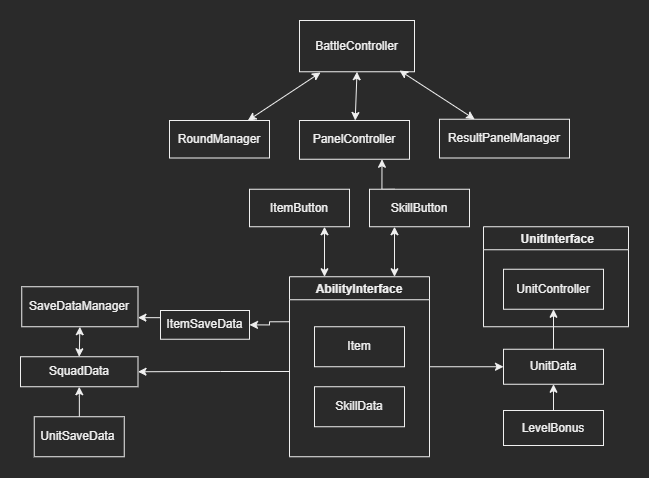

The diagram above was exported from draw.io. Its source (the exported page's mxGraphModel, read from the mxfile embedded in the PNG):
<mxGraphModel dx="916" dy="1109" grid="1" gridSize="10" guides="1" tooltips="1" connect="1" arrows="1" fold="1" page="1" pageScale="1" pageWidth="827" pageHeight="1169" math="0" shadow="0">
  <root>
    <mxCell id="0" />
    <mxCell id="1" parent="0" />
    <mxCell id="BgItM-AWykZ6VHdIZ41V-3" value="" style="edgeStyle=orthogonalEdgeStyle;rounded=0;orthogonalLoop=1;jettySize=auto;html=1;" parent="1" source="BgItM-AWykZ6VHdIZ41V-1" target="BgItM-AWykZ6VHdIZ41V-2" edge="1">
      <mxGeometry relative="1" as="geometry" />
    </mxCell>
    <mxCell id="BgItM-AWykZ6VHdIZ41V-1" value="UnitSaveData&amp;nbsp;" style="rounded=0;whiteSpace=wrap;html=1;" parent="1" vertex="1">
      <mxGeometry x="73.75" y="946.25" width="90" height="40" as="geometry" />
    </mxCell>
    <mxCell id="BgItM-AWykZ6VHdIZ41V-2" value="SquadData" style="whiteSpace=wrap;html=1;rounded=0;" parent="1" vertex="1">
      <mxGeometry x="60" y="886.25" width="117.5" height="30" as="geometry" />
    </mxCell>
    <mxCell id="BgItM-AWykZ6VHdIZ41V-4" value="&amp;nbsp;SaveDataManager&amp;nbsp;" style="whiteSpace=wrap;html=1;rounded=0;" parent="1" vertex="1">
      <mxGeometry x="61.25" y="816.25" width="116.25" height="40" as="geometry" />
    </mxCell>
    <mxCell id="BgItM-AWykZ6VHdIZ41V-23" style="edgeStyle=orthogonalEdgeStyle;rounded=0;orthogonalLoop=1;jettySize=auto;html=1;exitX=1;exitY=0.5;exitDx=0;exitDy=0;" parent="1" source="BgItM-AWykZ6VHdIZ41V-15" target="BgItM-AWykZ6VHdIZ41V-19" edge="1">
      <mxGeometry relative="1" as="geometry" />
    </mxCell>
    <mxCell id="BgItM-AWykZ6VHdIZ41V-24" value="" style="edgeStyle=orthogonalEdgeStyle;rounded=0;orthogonalLoop=1;jettySize=auto;html=1;entryX=1;entryY=0.5;entryDx=0;entryDy=0;" parent="1" source="BgItM-AWykZ6VHdIZ41V-15" target="BgItM-AWykZ6VHdIZ41V-2" edge="1">
      <mxGeometry relative="1" as="geometry">
        <mxPoint x="289" y="858.75" as="targetPoint" />
        <Array as="points">
          <mxPoint x="260" y="901" />
          <mxPoint x="260" y="901" />
        </Array>
      </mxGeometry>
    </mxCell>
    <mxCell id="Me9T0Py_EtIJWtT8RkSq-11" style="edgeStyle=orthogonalEdgeStyle;rounded=0;orthogonalLoop=1;jettySize=auto;html=1;exitX=0;exitY=0.25;exitDx=0;exitDy=0;entryX=1;entryY=0.5;entryDx=0;entryDy=0;" edge="1" parent="1" source="BgItM-AWykZ6VHdIZ41V-15" target="Me9T0Py_EtIJWtT8RkSq-9">
      <mxGeometry relative="1" as="geometry" />
    </mxCell>
    <mxCell id="BgItM-AWykZ6VHdIZ41V-15" value="AbilityInterface" style="swimlane;gradientColor=none;gradientDirection=north;" parent="1" vertex="1">
      <mxGeometry x="329" y="806.25" width="140" height="180" as="geometry" />
    </mxCell>
    <mxCell id="BgItM-AWykZ6VHdIZ41V-8" value="Item" style="rounded=0;whiteSpace=wrap;html=1;gradientColor=none;gradientDirection=north;" parent="BgItM-AWykZ6VHdIZ41V-15" vertex="1">
      <mxGeometry x="25" y="50" width="90" height="40" as="geometry" />
    </mxCell>
    <mxCell id="BgItM-AWykZ6VHdIZ41V-9" value="SkillData" style="whiteSpace=wrap;html=1;" parent="BgItM-AWykZ6VHdIZ41V-15" vertex="1">
      <mxGeometry x="25" y="110" width="90" height="40" as="geometry" />
    </mxCell>
    <mxCell id="BgItM-AWykZ6VHdIZ41V-22" value="" style="edgeStyle=orthogonalEdgeStyle;rounded=0;orthogonalLoop=1;jettySize=auto;html=1;" parent="1" source="BgItM-AWykZ6VHdIZ41V-19" target="BgItM-AWykZ6VHdIZ41V-18" edge="1">
      <mxGeometry relative="1" as="geometry" />
    </mxCell>
    <mxCell id="BgItM-AWykZ6VHdIZ41V-19" value="UnitData" style="rounded=0;whiteSpace=wrap;html=1;gradientColor=none;gradientDirection=north;" parent="1" vertex="1">
      <mxGeometry x="543" y="878.75" width="100" height="35" as="geometry" />
    </mxCell>
    <mxCell id="BgItM-AWykZ6VHdIZ41V-25" value="ItemButton" style="rounded=0;whiteSpace=wrap;html=1;gradientColor=none;gradientDirection=north;" parent="1" vertex="1">
      <mxGeometry x="289" y="718.75" width="100" height="37.5" as="geometry" />
    </mxCell>
    <mxCell id="BgItM-AWykZ6VHdIZ41V-28" value=" UnitInterface" style="swimlane;gradientColor=none;gradientDirection=north;" parent="1" vertex="1">
      <mxGeometry x="523" y="756.25" width="145" height="100" as="geometry" />
    </mxCell>
    <mxCell id="BgItM-AWykZ6VHdIZ41V-18" value="UnitController" style="rounded=0;whiteSpace=wrap;html=1;gradientColor=none;gradientDirection=north;" parent="BgItM-AWykZ6VHdIZ41V-28" vertex="1">
      <mxGeometry x="20" y="42.5" width="100" height="40" as="geometry" />
    </mxCell>
    <mxCell id="BgItM-AWykZ6VHdIZ41V-34" style="edgeStyle=orthogonalEdgeStyle;rounded=0;orthogonalLoop=1;jettySize=auto;html=1;exitX=0.25;exitY=0;exitDx=0;exitDy=0;entryX=0.75;entryY=1;entryDx=0;entryDy=0;" parent="1" source="BgItM-AWykZ6VHdIZ41V-30" target="BgItM-AWykZ6VHdIZ41V-31" edge="1">
      <mxGeometry relative="1" as="geometry" />
    </mxCell>
    <mxCell id="BgItM-AWykZ6VHdIZ41V-30" value="SkillButton" style="rounded=0;whiteSpace=wrap;html=1;gradientColor=none;gradientDirection=north;" parent="1" vertex="1">
      <mxGeometry x="409" y="718.75" width="100" height="37.5" as="geometry" />
    </mxCell>
    <mxCell id="BgItM-AWykZ6VHdIZ41V-31" value="PanelController" style="rounded=0;whiteSpace=wrap;html=1;gradientColor=none;gradientDirection=north;" parent="1" vertex="1">
      <mxGeometry x="339" y="650" width="110" height="38.75" as="geometry" />
    </mxCell>
    <mxCell id="BgItM-AWykZ6VHdIZ41V-36" value="BattleController" style="whiteSpace=wrap;html=1;rounded=0;gradientColor=none;gradientDirection=north;" parent="1" vertex="1">
      <mxGeometry x="339" y="550" width="115" height="51.26" as="geometry" />
    </mxCell>
    <mxCell id="BgItM-AWykZ6VHdIZ41V-41" value="RoundManager" style="rounded=0;whiteSpace=wrap;html=1;gradientColor=none;gradientDirection=north;" parent="1" vertex="1">
      <mxGeometry x="209" y="650" width="100" height="37.5" as="geometry" />
    </mxCell>
    <mxCell id="Me9T0Py_EtIJWtT8RkSq-1" value="ResultPanelManager" style="rounded=0;whiteSpace=wrap;html=1;gradientColor=none;gradientDirection=north;" vertex="1" parent="1">
      <mxGeometry x="479" y="648.75" width="130" height="38.75" as="geometry" />
    </mxCell>
    <mxCell id="Me9T0Py_EtIJWtT8RkSq-3" value="" style="endArrow=classic;startArrow=classic;html=1;rounded=0;entryX=0.87;entryY=0.975;entryDx=0;entryDy=0;entryPerimeter=0;" edge="1" parent="1" source="Me9T0Py_EtIJWtT8RkSq-1" target="BgItM-AWykZ6VHdIZ41V-36">
      <mxGeometry width="50" height="50" relative="1" as="geometry">
        <mxPoint x="439" y="750" as="sourcePoint" />
        <mxPoint x="489" y="700" as="targetPoint" />
      </mxGeometry>
    </mxCell>
    <mxCell id="Me9T0Py_EtIJWtT8RkSq-5" value="" style="endArrow=classic;startArrow=classic;html=1;rounded=0;entryX=0.5;entryY=1;entryDx=0;entryDy=0;" edge="1" parent="1" source="BgItM-AWykZ6VHdIZ41V-31" target="BgItM-AWykZ6VHdIZ41V-36">
      <mxGeometry width="50" height="50" relative="1" as="geometry">
        <mxPoint x="439" y="750" as="sourcePoint" />
        <mxPoint x="489" y="700" as="targetPoint" />
      </mxGeometry>
    </mxCell>
    <mxCell id="Me9T0Py_EtIJWtT8RkSq-6" value="" style="endArrow=classic;startArrow=classic;html=1;rounded=0;entryX=0.183;entryY=1.014;entryDx=0;entryDy=0;entryPerimeter=0;" edge="1" parent="1" source="BgItM-AWykZ6VHdIZ41V-41" target="BgItM-AWykZ6VHdIZ41V-36">
      <mxGeometry width="50" height="50" relative="1" as="geometry">
        <mxPoint x="439" y="750" as="sourcePoint" />
        <mxPoint x="489" y="700" as="targetPoint" />
      </mxGeometry>
    </mxCell>
    <mxCell id="Me9T0Py_EtIJWtT8RkSq-8" style="edgeStyle=orthogonalEdgeStyle;rounded=0;orthogonalLoop=1;jettySize=auto;html=1;exitX=0.5;exitY=0;exitDx=0;exitDy=0;entryX=0.5;entryY=1;entryDx=0;entryDy=0;" edge="1" parent="1" source="Me9T0Py_EtIJWtT8RkSq-7" target="BgItM-AWykZ6VHdIZ41V-19">
      <mxGeometry relative="1" as="geometry" />
    </mxCell>
    <mxCell id="Me9T0Py_EtIJWtT8RkSq-7" value="LevelBonus" style="rounded=0;whiteSpace=wrap;html=1;gradientColor=none;gradientDirection=north;" vertex="1" parent="1">
      <mxGeometry x="543" y="940" width="100" height="35" as="geometry" />
    </mxCell>
    <mxCell id="Me9T0Py_EtIJWtT8RkSq-12" style="edgeStyle=orthogonalEdgeStyle;rounded=0;orthogonalLoop=1;jettySize=auto;html=1;exitX=0;exitY=0.25;exitDx=0;exitDy=0;entryX=1;entryY=0.75;entryDx=0;entryDy=0;" edge="1" parent="1" source="Me9T0Py_EtIJWtT8RkSq-9" target="BgItM-AWykZ6VHdIZ41V-4">
      <mxGeometry relative="1" as="geometry" />
    </mxCell>
    <mxCell id="Me9T0Py_EtIJWtT8RkSq-9" value="ItemSaveData" style="whiteSpace=wrap;html=1;rounded=0;" vertex="1" parent="1">
      <mxGeometry x="200" y="840" width="89" height="28.75" as="geometry" />
    </mxCell>
    <mxCell id="Me9T0Py_EtIJWtT8RkSq-14" value="" style="endArrow=classic;startArrow=classic;html=1;rounded=0;exitX=0.25;exitY=0;exitDx=0;exitDy=0;entryX=0.75;entryY=1;entryDx=0;entryDy=0;" edge="1" parent="1" source="BgItM-AWykZ6VHdIZ41V-15" target="BgItM-AWykZ6VHdIZ41V-25">
      <mxGeometry width="50" height="50" relative="1" as="geometry">
        <mxPoint x="360" y="700" as="sourcePoint" />
        <mxPoint x="410" y="650" as="targetPoint" />
      </mxGeometry>
    </mxCell>
    <mxCell id="Me9T0Py_EtIJWtT8RkSq-15" value="" style="endArrow=classic;startArrow=classic;html=1;rounded=0;exitX=0.75;exitY=0;exitDx=0;exitDy=0;entryX=0.25;entryY=1;entryDx=0;entryDy=0;" edge="1" parent="1" source="BgItM-AWykZ6VHdIZ41V-15" target="BgItM-AWykZ6VHdIZ41V-30">
      <mxGeometry width="50" height="50" relative="1" as="geometry">
        <mxPoint x="360" y="700" as="sourcePoint" />
        <mxPoint x="410" y="650" as="targetPoint" />
      </mxGeometry>
    </mxCell>
    <mxCell id="Me9T0Py_EtIJWtT8RkSq-16" value="" style="endArrow=classic;startArrow=classic;html=1;rounded=0;exitX=0.5;exitY=0;exitDx=0;exitDy=0;entryX=0.5;entryY=1;entryDx=0;entryDy=0;" edge="1" parent="1" source="BgItM-AWykZ6VHdIZ41V-2" target="BgItM-AWykZ6VHdIZ41V-4">
      <mxGeometry width="50" height="50" relative="1" as="geometry">
        <mxPoint x="260" y="770" as="sourcePoint" />
        <mxPoint x="310" y="720" as="targetPoint" />
      </mxGeometry>
    </mxCell>
  </root>
</mxGraphModel>